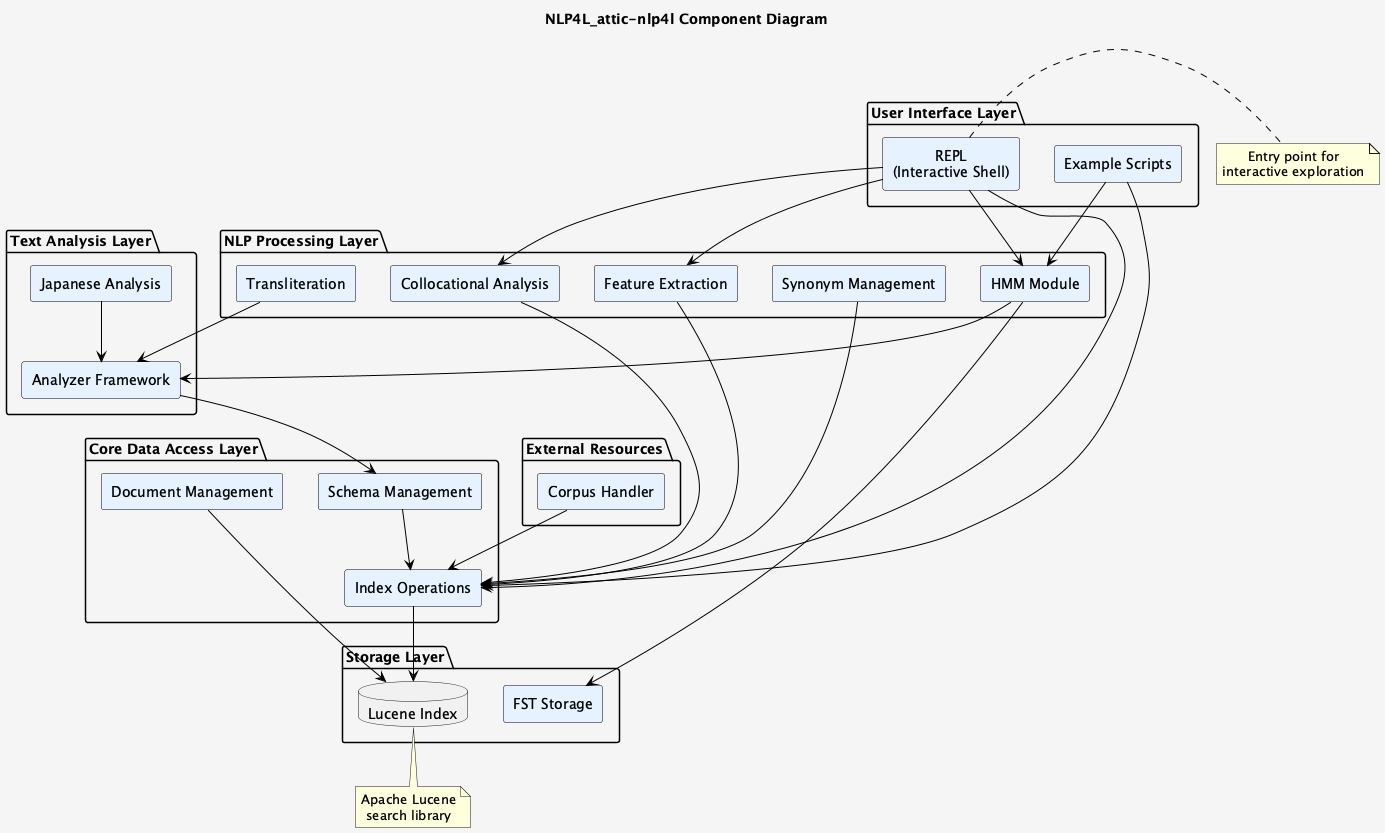

The diagram above was rendered by PlantUML. Its source (embedded in the PNG):
@startuml
skinparam backgroundColor #f5f5f5
skinparam componentStyle rectangle
skinparam defaultTextAlignment center
skinparam ArrowColor black
skinparam ComponentBorderColor black
skinparam ComponentBackgroundColor #e6f2ff

title NLP4L_attic-nlp4l Component Diagram

package "User Interface Layer" {
    component "REPL\n(Interactive Shell)" as REPL
    component "Example Scripts" as Examples
}

package "NLP Processing Layer" {
    component "HMM Module" as HMM
    component "Collocational Analysis" as Collocation
    component "Feature Extraction" as Features
    component "Synonym Management" as Synonyms
    component "Transliteration" as Translit
}

package "Text Analysis Layer" {
    component "Analyzer Framework" as Analyzers
    component "Japanese Analysis" as JapaneseAnalysis
}

package "Core Data Access Layer" {
    component "Schema Management" as Schema
    component "Index Operations" as IndexOps
    component "Document Management" as DocMgmt
}

package "Storage Layer" {
    database "Lucene Index" as LuceneIndex
    component "FST Storage" as FST
}

package "External Resources" {
    component "Corpus Handler" as Corpus
}

' Relationships
REPL --> HMM
REPL --> Collocation
REPL --> Features
REPL --> IndexOps
Examples --> IndexOps
Examples --> HMM

HMM --> Analyzers
HMM --> FST
Collocation --> IndexOps
Features --> IndexOps
Synonyms --> IndexOps
Translit --> Analyzers

Analyzers --> Schema
JapaneseAnalysis --> Analyzers

IndexOps --> LuceneIndex
DocMgmt --> LuceneIndex
Schema --> IndexOps

Corpus --> IndexOps

note right of REPL
  Entry point for
  interactive exploration
end note

note bottom of LuceneIndex
  Apache Lucene
  search library
end note

@enduml